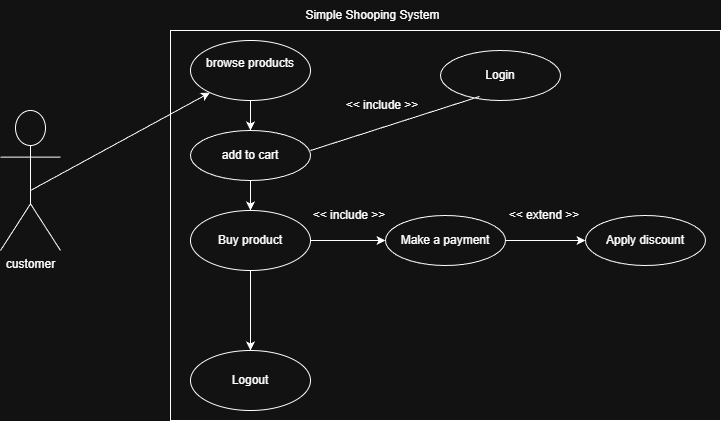

The diagram above was exported from draw.io. Its source (the exported page's mxGraphModel, read from the mxfile embedded in the PNG):
<mxGraphModel dx="872" dy="439" grid="1" gridSize="10" guides="1" tooltips="1" connect="1" arrows="1" fold="1" page="1" pageScale="1" pageWidth="850" pageHeight="1100" math="0" shadow="0">
  <root>
    <mxCell id="0" />
    <mxCell id="1" parent="0" />
    <mxCell id="Sth66ZUGQZceNvaZfGe3-1" parent="1" style="shape=umlActor;verticalLabelPosition=bottom;verticalAlign=top;html=1;outlineConnect=0;" value="customer" vertex="1">
      <mxGeometry height="140" width="60" x="40" y="110" as="geometry" />
    </mxCell>
    <mxCell id="Sth66ZUGQZceNvaZfGe3-2" parent="1" style="rounded=0;whiteSpace=wrap;html=1;" value="" vertex="1">
      <mxGeometry height="390" width="550" x="210" y="30" as="geometry" />
    </mxCell>
    <mxCell id="Sth66ZUGQZceNvaZfGe3-3" parent="1" style="text;html=1;whiteSpace=wrap;strokeColor=none;fillColor=none;align=center;verticalAlign=middle;rounded=0;" value="Simple Shooping System" vertex="1">
      <mxGeometry height="30" width="165" x="330" as="geometry" />
    </mxCell>
    <mxCell id="Sth66ZUGQZceNvaZfGe3-7" edge="1" parent="1" source="Sth66ZUGQZceNvaZfGe3-4" style="edgeStyle=orthogonalEdgeStyle;rounded=0;orthogonalLoop=1;jettySize=auto;html=1;" target="Sth66ZUGQZceNvaZfGe3-6" value="">
      <mxGeometry relative="1" as="geometry" />
    </mxCell>
    <mxCell id="Sth66ZUGQZceNvaZfGe3-4" parent="1" style="ellipse;whiteSpace=wrap;html=1;" value="browse products&lt;div&gt;&lt;br&gt;&lt;/div&gt;" vertex="1">
      <mxGeometry height="60" width="120" x="230" y="40" as="geometry" />
    </mxCell>
    <mxCell id="Sth66ZUGQZceNvaZfGe3-9" edge="1" parent="1" source="Sth66ZUGQZceNvaZfGe3-6" style="edgeStyle=orthogonalEdgeStyle;rounded=0;orthogonalLoop=1;jettySize=auto;html=1;" target="Sth66ZUGQZceNvaZfGe3-8" value="">
      <mxGeometry relative="1" as="geometry" />
    </mxCell>
    <mxCell id="Sth66ZUGQZceNvaZfGe3-6" parent="1" style="ellipse;whiteSpace=wrap;html=1;" value="&lt;div&gt;add to cart&lt;/div&gt;" vertex="1">
      <mxGeometry height="50" width="120" x="230" y="130" as="geometry" />
    </mxCell>
    <mxCell id="Sth66ZUGQZceNvaZfGe3-17" edge="1" parent="1" source="Sth66ZUGQZceNvaZfGe3-8" style="edgeStyle=orthogonalEdgeStyle;rounded=0;orthogonalLoop=1;jettySize=auto;html=1;" target="Sth66ZUGQZceNvaZfGe3-16" value="">
      <mxGeometry relative="1" as="geometry" />
    </mxCell>
    <mxCell id="Sth66ZUGQZceNvaZfGe3-23" edge="1" parent="1" source="Sth66ZUGQZceNvaZfGe3-8" style="edgeStyle=orthogonalEdgeStyle;rounded=0;orthogonalLoop=1;jettySize=auto;html=1;" target="Sth66ZUGQZceNvaZfGe3-22" value="">
      <mxGeometry relative="1" as="geometry" />
    </mxCell>
    <mxCell id="Sth66ZUGQZceNvaZfGe3-8" parent="1" style="ellipse;whiteSpace=wrap;html=1;" value="Buy product" vertex="1">
      <mxGeometry height="60" width="120" x="230" y="210" as="geometry" />
    </mxCell>
    <mxCell id="Sth66ZUGQZceNvaZfGe3-10" parent="1" style="ellipse;whiteSpace=wrap;html=1;" value="Login" vertex="1">
      <mxGeometry height="50" width="120" x="480" y="50" as="geometry" />
    </mxCell>
    <mxCell id="Sth66ZUGQZceNvaZfGe3-11" edge="1" parent="1" style="endArrow=none;html=1;rounded=0;entryX=0.325;entryY=0.92;entryDx=0;entryDy=0;entryPerimeter=0;" target="Sth66ZUGQZceNvaZfGe3-10" value="">
      <mxGeometry height="50" relative="1" width="50" as="geometry">
        <mxPoint x="350" y="150" as="sourcePoint" />
        <mxPoint x="400" y="100" as="targetPoint" />
      </mxGeometry>
    </mxCell>
    <mxCell id="Sth66ZUGQZceNvaZfGe3-12" parent="1" style="text;html=1;whiteSpace=wrap;strokeColor=none;fillColor=none;align=center;verticalAlign=middle;rounded=0;" value="&amp;lt;&amp;lt; include &amp;gt;&amp;gt;" vertex="1">
      <mxGeometry height="30" width="77.5" x="382.5" y="90" as="geometry" />
    </mxCell>
    <mxCell id="Sth66ZUGQZceNvaZfGe3-15" edge="1" parent="1" style="endArrow=classic;html=1;rounded=0;" target="Sth66ZUGQZceNvaZfGe3-4" value="">
      <mxGeometry height="50" relative="1" width="50" as="geometry">
        <mxPoint x="70" y="190" as="sourcePoint" />
        <mxPoint x="120" y="140" as="targetPoint" />
      </mxGeometry>
    </mxCell>
    <mxCell id="Sth66ZUGQZceNvaZfGe3-20" edge="1" parent="1" source="Sth66ZUGQZceNvaZfGe3-16" style="edgeStyle=orthogonalEdgeStyle;rounded=0;orthogonalLoop=1;jettySize=auto;html=1;" target="Sth66ZUGQZceNvaZfGe3-19" value="">
      <mxGeometry relative="1" as="geometry" />
    </mxCell>
    <mxCell id="Sth66ZUGQZceNvaZfGe3-16" parent="1" style="ellipse;whiteSpace=wrap;html=1;" value="Make a payment" vertex="1">
      <mxGeometry height="50" width="120" x="425" y="215" as="geometry" />
    </mxCell>
    <mxCell id="Sth66ZUGQZceNvaZfGe3-18" parent="1" style="text;html=1;whiteSpace=wrap;strokeColor=none;fillColor=none;align=center;verticalAlign=middle;rounded=0;" value="&amp;lt;&amp;lt; include &amp;gt;&amp;gt;" vertex="1">
      <mxGeometry height="30" width="77.5" x="350" y="200" as="geometry" />
    </mxCell>
    <mxCell id="Sth66ZUGQZceNvaZfGe3-19" parent="1" style="ellipse;whiteSpace=wrap;html=1;" value="Apply discount" vertex="1">
      <mxGeometry height="50" width="120" x="625" y="215" as="geometry" />
    </mxCell>
    <mxCell id="Sth66ZUGQZceNvaZfGe3-21" parent="1" style="text;html=1;whiteSpace=wrap;strokeColor=none;fillColor=none;align=center;verticalAlign=middle;rounded=0;" value="&amp;lt;&amp;lt; extend &amp;gt;&amp;gt;" vertex="1">
      <mxGeometry height="30" width="77.5" x="545" y="200" as="geometry" />
    </mxCell>
    <mxCell id="Sth66ZUGQZceNvaZfGe3-22" parent="1" style="ellipse;whiteSpace=wrap;html=1;" value="Logout" vertex="1">
      <mxGeometry height="60" width="120" x="230" y="350" as="geometry" />
    </mxCell>
  </root>
</mxGraphModel>